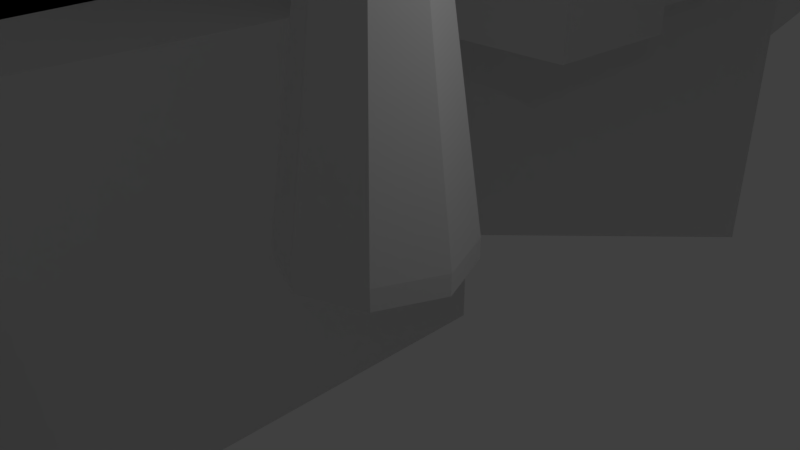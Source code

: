 # Source: TutLevelBasePrimitive.blend  (saved by Blender 2.79.0; exported with 4.5.12 LTS)
import bpy
from mathutils import Matrix  # noqa: F401  (used for matrix-valued properties, if any)

bpy.ops.wm.read_factory_settings(use_empty=True)
scene = bpy.context.scene
scene.name = 'Scene'

# ---- collections
col_collection_1 = bpy.data.collections.new('Collection 1'); scene.collection.children.link(col_collection_1)

# ---- world
world_world = bpy.data.worlds.new('World'); scene.world = world_world
world_world.color = (0.05088, 0.05088, 0.05088)
world_world.use_sun_shadow = False
world_world.sun_shadow_jitter_overblur = 0.0
world_world.cycles.sampling_method = 'MANUAL'

# ---- cameras
cam_camera = bpy.data.cameras.new('Camera')
cam_camera.clip_end = 100.0
cam_camera.lens = 35.0
cam_camera.sensor_width = 32.0
cam_camera.sensor_height = 18.0
cam_camera.ortho_scale = 7.314
cam_camera.dof.focus_distance = 0.0
cam_camera.dof.aperture_fstop = 128.0

# ---- lights
light_lamp = bpy.data.lights.new('Lamp', 'POINT')
light_lamp.transmission_factor = 0.0
light_lamp.cutoff_distance = 30.0
light_lamp.energy = 100.0
light_lamp.shadow_buffer_clip_start = 1.001
light_lamp.shadow_soft_size = 0.1
light_lamp.shadow_maximum_resolution = 0.006
light_lamp.use_absolute_resolution = True

# ---- meshes
me_cube_047 = bpy.data.meshes.new('Cube.047')
me_cube_047.from_pydata([(-1.0, -1.0, -1.0), (-1.0, -1.0, 1.0), (-1.0, 1.0, -1.0), (-1.0, 1.0, 1.0), (1.0, -1.0, -1.0), (1.0, -1.0, 1.0), (1.0, 1.0, -1.0), (1.0, 1.0, 1.0)], [], [(0, 1, 3, 2), (2, 3, 7, 6), (6, 7, 5, 4), (4, 5, 1, 0), (2, 6, 4, 0), (7, 3, 1, 5)])
me_cube_047.use_remesh_preserve_volume = False
me_cube_047.use_remesh_preserve_attributes = False
me_cube_047.use_mirror_vertex_groups = False
me_cube_047.update()
me_cube_046 = bpy.data.meshes.new('Cube.046')
me_cube_046.from_pydata([(-1.0, -1.0, -1.0), (-1.0, -1.0, 1.0), (-1.0, 1.0, -1.0), (-1.0, 1.0, 1.0), (1.0, -1.0, -1.0), (1.0, -1.0, 1.0), (1.0, 1.0, -1.0), (1.0, 1.0, 1.0)], [], [(0, 1, 3, 2), (2, 3, 7, 6), (6, 7, 5, 4), (4, 5, 1, 0), (2, 6, 4, 0), (7, 3, 1, 5)])
me_cube_046.use_remesh_preserve_volume = False
me_cube_046.use_remesh_preserve_attributes = False
me_cube_046.use_mirror_vertex_groups = False
me_cube_046.update()
me_cube_045 = bpy.data.meshes.new('Cube.045')
me_cube_045.from_pydata([(-1.0, -1.0, -1.0), (-1.0, -1.0, 1.0), (-1.0, 1.0, -1.0), (-1.0, 1.0, 1.0), (1.0, -1.0, -1.0), (1.0, -1.0, 1.0), (1.0, 1.0, -1.0), (1.0, 1.0, 1.0)], [], [(0, 1, 3, 2), (2, 3, 7, 6), (6, 7, 5, 4), (4, 5, 1, 0), (2, 6, 4, 0), (7, 3, 1, 5)])
me_cube_045.use_remesh_preserve_volume = False
me_cube_045.use_remesh_preserve_attributes = False
me_cube_045.use_mirror_vertex_groups = False
me_cube_045.update()
me_cube_044 = bpy.data.meshes.new('Cube.044')
me_cube_044.from_pydata([(-1.0, -1.0, -1.0), (-1.0, -1.0, 1.0), (-1.0, 1.0, -1.0), (-1.0, 1.0, 1.0), (1.0, -1.0, -1.0), (1.0, -1.0, 1.0), (1.0, 1.0, -1.0), (1.0, 1.0, 1.0)], [], [(0, 1, 3, 2), (2, 3, 7, 6), (6, 7, 5, 4), (4, 5, 1, 0), (2, 6, 4, 0), (7, 3, 1, 5)])
me_cube_044.use_remesh_preserve_volume = False
me_cube_044.use_remesh_preserve_attributes = False
me_cube_044.use_mirror_vertex_groups = False
me_cube_044.update()
me_cube_043 = bpy.data.meshes.new('Cube.043')
me_cube_043.from_pydata([(-1.0, -1.0, -1.0), (-1.0, -1.0, 1.0), (-1.0, 1.0, -1.0), (-1.0, 1.0, 1.0), (1.0, -1.0, -1.0), (1.0, -1.0, 1.0), (1.0, 1.0, -1.0), (1.0, 1.0, 1.0)], [], [(0, 1, 3, 2), (2, 3, 7, 6), (6, 7, 5, 4), (4, 5, 1, 0), (2, 6, 4, 0), (7, 3, 1, 5)])
me_cube_043.use_remesh_preserve_volume = False
me_cube_043.use_remesh_preserve_attributes = False
me_cube_043.use_mirror_vertex_groups = False
me_cube_043.update()
me_cube_042 = bpy.data.meshes.new('Cube.042')
me_cube_042.from_pydata([(-1.0, -1.0, -1.0), (-1.0, -1.0, 1.0), (-1.0, 1.0, -1.0), (-1.0, 1.0, 1.0), (1.0, -1.0, -1.0), (1.0, -1.0, 1.0), (1.0, 1.0, -1.0), (1.0, 1.0, 1.0)], [], [(0, 1, 3, 2), (2, 3, 7, 6), (6, 7, 5, 4), (4, 5, 1, 0), (2, 6, 4, 0), (7, 3, 1, 5)])
me_cube_042.use_remesh_preserve_volume = False
me_cube_042.use_remesh_preserve_attributes = False
me_cube_042.use_mirror_vertex_groups = False
me_cube_042.update()
me_cube_041 = bpy.data.meshes.new('Cube.041')
me_cube_041.from_pydata([(-1.0, -1.0, -1.0), (-1.0, -1.0, 1.0), (-1.0, 1.0, -1.0), (-1.0, 1.0, 1.0), (1.0, -1.0, -1.0), (1.0, -1.0, 1.0), (1.0, 1.0, -1.0), (1.0, 1.0, 1.0)], [], [(0, 1, 3, 2), (2, 3, 7, 6), (6, 7, 5, 4), (4, 5, 1, 0), (2, 6, 4, 0), (7, 3, 1, 5)])
me_cube_041.use_remesh_preserve_volume = False
me_cube_041.use_remesh_preserve_attributes = False
me_cube_041.use_mirror_vertex_groups = False
me_cube_041.update()
me_cube_040 = bpy.data.meshes.new('Cube.040')
me_cube_040.from_pydata([(-1.0, -1.0, -1.0), (-1.0, -1.0, 1.0), (-1.0, 1.0, -1.0), (-1.0, 1.0, 1.0), (1.0, -1.0, -1.0), (1.0, -1.0, 1.0), (1.0, 1.0, -1.0), (1.0, 1.0, 1.0)], [], [(0, 1, 3, 2), (2, 3, 7, 6), (6, 7, 5, 4), (4, 5, 1, 0), (2, 6, 4, 0), (7, 3, 1, 5)])
me_cube_040.use_remesh_preserve_volume = False
me_cube_040.use_remesh_preserve_attributes = False
me_cube_040.use_mirror_vertex_groups = False
me_cube_040.update()
me_cube_039 = bpy.data.meshes.new('Cube.039')
me_cube_039.from_pydata([(-1.0, -1.0, -1.0), (-1.0, -1.0, 1.0), (-1.0, 1.0, -1.0), (-1.0, 1.0, 1.0), (1.0, -1.0, -1.0), (1.0, -1.0, 1.0), (1.0, 1.0, -1.0), (1.0, 1.0, 1.0)], [], [(0, 1, 3, 2), (2, 3, 7, 6), (6, 7, 5, 4), (4, 5, 1, 0), (2, 6, 4, 0), (7, 3, 1, 5)])
me_cube_039.use_remesh_preserve_volume = False
me_cube_039.use_remesh_preserve_attributes = False
me_cube_039.use_mirror_vertex_groups = False
me_cube_039.update()
me_cube_038 = bpy.data.meshes.new('Cube.038')
me_cube_038.from_pydata([(-1.0, -1.0, -1.0), (-1.0, -1.0, 1.0), (-1.0, 1.0, -1.0), (-1.0, 1.0, 1.0), (1.0, -1.0, -1.0), (1.0, -1.0, 1.0), (1.0, 1.0, -1.0), (1.0, 1.0, 1.0)], [], [(0, 1, 3, 2), (2, 3, 7, 6), (6, 7, 5, 4), (4, 5, 1, 0), (2, 6, 4, 0), (7, 3, 1, 5)])
me_cube_038.use_remesh_preserve_volume = False
me_cube_038.use_remesh_preserve_attributes = False
me_cube_038.use_mirror_vertex_groups = False
me_cube_038.update()
me_cube_037 = bpy.data.meshes.new('Cube.037')
me_cube_037.from_pydata([(-1.0, -1.0, -1.0), (-1.0, -1.0, 1.0), (-1.0, 1.0, -1.0), (-1.0, 1.0, 1.0), (1.0, -1.0, -1.0), (1.0, -1.0, 1.0), (1.0, 1.0, -1.0), (1.0, 1.0, 1.0)], [], [(0, 1, 3, 2), (2, 3, 7, 6), (6, 7, 5, 4), (4, 5, 1, 0), (2, 6, 4, 0), (7, 3, 1, 5)])
me_cube_037.use_remesh_preserve_volume = False
me_cube_037.use_remesh_preserve_attributes = False
me_cube_037.use_mirror_vertex_groups = False
me_cube_037.update()
me_cube_036 = bpy.data.meshes.new('Cube.036')
me_cube_036.from_pydata([(-1.0, -1.0, -1.0), (-1.0, -1.0, 1.0), (-1.0, 1.0, -1.0), (-1.0, 1.0, 1.0), (1.0, -1.0, -1.0), (1.0, -1.0, 1.0), (1.0, 1.0, -1.0), (1.0, 1.0, 1.0)], [], [(0, 1, 3, 2), (2, 3, 7, 6), (6, 7, 5, 4), (4, 5, 1, 0), (2, 6, 4, 0), (7, 3, 1, 5)])
me_cube_036.use_remesh_preserve_volume = False
me_cube_036.use_remesh_preserve_attributes = False
me_cube_036.use_mirror_vertex_groups = False
me_cube_036.update()
me_cube_035 = bpy.data.meshes.new('Cube.035')
me_cube_035.from_pydata([(-1.0, -1.0, -1.0), (-1.0, -1.0, 1.0), (-1.0, 1.0, -1.0), (-1.0, 1.0, 1.0), (1.0, -1.0, -1.0), (1.0, -1.0, 1.0), (1.0, 1.0, -1.0), (1.0, 1.0, 1.0)], [], [(0, 1, 3, 2), (2, 3, 7, 6), (6, 7, 5, 4), (4, 5, 1, 0), (2, 6, 4, 0), (7, 3, 1, 5)])
me_cube_035.use_remesh_preserve_volume = False
me_cube_035.use_remesh_preserve_attributes = False
me_cube_035.use_mirror_vertex_groups = False
me_cube_035.update()
me_cube_034 = bpy.data.meshes.new('Cube.034')
me_cube_034.from_pydata([(-1.0, -1.0, -1.0), (-1.0, -1.0, 1.0), (-1.0, 1.0, -1.0), (-1.0, 1.0, 1.0), (1.0, -1.0, -1.0), (1.0, -1.0, 1.0), (1.0, 1.0, -1.0), (1.0, 1.0, 1.0)], [], [(0, 1, 3, 2), (2, 3, 7, 6), (6, 7, 5, 4), (4, 5, 1, 0), (2, 6, 4, 0), (7, 3, 1, 5)])
me_cube_034.use_remesh_preserve_volume = False
me_cube_034.use_remesh_preserve_attributes = False
me_cube_034.use_mirror_vertex_groups = False
me_cube_034.update()
me_cube_033 = bpy.data.meshes.new('Cube.033')
me_cube_033.from_pydata([(-1.0, -1.0, -1.0), (-1.0, -1.0, 1.0), (-1.0, 1.0, -1.0), (-1.0, 1.0, 1.0), (1.0, -1.0, -1.0), (1.0, -1.0, 1.0), (1.0, 1.0, -1.0), (1.0, 1.0, 1.0)], [], [(0, 1, 3, 2), (2, 3, 7, 6), (6, 7, 5, 4), (4, 5, 1, 0), (2, 6, 4, 0), (7, 3, 1, 5)])
me_cube_033.use_remesh_preserve_volume = False
me_cube_033.use_remesh_preserve_attributes = False
me_cube_033.use_mirror_vertex_groups = False
me_cube_033.update()
me_cube_032 = bpy.data.meshes.new('Cube.032')
me_cube_032.from_pydata([(-1.0, -1.0, -1.0), (-1.0, -1.0, 1.0), (-1.0, 1.0, -1.0), (-1.0, 1.0, 1.0), (1.0, -1.0, -1.0), (1.0, -1.0, 1.0), (1.0, 1.0, -1.0), (1.0, 1.0, 1.0)], [], [(0, 1, 3, 2), (2, 3, 7, 6), (6, 7, 5, 4), (4, 5, 1, 0), (2, 6, 4, 0), (7, 3, 1, 5)])
me_cube_032.use_remesh_preserve_volume = False
me_cube_032.use_remesh_preserve_attributes = False
me_cube_032.use_mirror_vertex_groups = False
me_cube_032.update()
me_cube_031 = bpy.data.meshes.new('Cube.031')
me_cube_031.from_pydata([(-1.0, -1.0, -1.0), (-1.0, -1.0, 1.0), (-1.0, 1.0, -1.0), (-1.0, 1.0, 1.0), (1.0, -1.0, -1.0), (1.0, -1.0, 1.0), (1.0, 1.0, -1.0), (1.0, 1.0, 1.0)], [], [(0, 1, 3, 2), (2, 3, 7, 6), (6, 7, 5, 4), (4, 5, 1, 0), (2, 6, 4, 0), (7, 3, 1, 5)])
me_cube_031.use_remesh_preserve_volume = False
me_cube_031.use_remesh_preserve_attributes = False
me_cube_031.use_mirror_vertex_groups = False
me_cube_031.update()
me_cube_030 = bpy.data.meshes.new('Cube.030')
me_cube_030.from_pydata([(-1.0, -1.0, -1.0), (-1.0, -1.0, 1.0), (-1.0, 1.0, -1.0), (-1.0, 1.0, 1.0), (1.0, -1.0, -1.0), (1.0, -1.0, 1.0), (1.0, 1.0, -1.0), (1.0, 1.0, 1.0)], [], [(0, 1, 3, 2), (2, 3, 7, 6), (6, 7, 5, 4), (4, 5, 1, 0), (2, 6, 4, 0), (7, 3, 1, 5)])
me_cube_030.use_remesh_preserve_volume = False
me_cube_030.use_remesh_preserve_attributes = False
me_cube_030.use_mirror_vertex_groups = False
me_cube_030.update()
me_cube_029 = bpy.data.meshes.new('Cube.029')
me_cube_029.from_pydata([(-1.0, -1.0, -1.0), (-1.0, -1.0, 1.0), (-1.0, 1.0, -1.0), (-1.0, 1.0, 1.0), (1.0, -1.0, -1.0), (1.0, -1.0, 1.0), (1.0, 1.0, -1.0), (1.0, 1.0, 1.0)], [], [(0, 1, 3, 2), (2, 3, 7, 6), (6, 7, 5, 4), (4, 5, 1, 0), (2, 6, 4, 0), (7, 3, 1, 5)])
me_cube_029.use_remesh_preserve_volume = False
me_cube_029.use_remesh_preserve_attributes = False
me_cube_029.use_mirror_vertex_groups = False
me_cube_029.update()
me_cube_028 = bpy.data.meshes.new('Cube.028')
me_cube_028.from_pydata([(-1.0, -1.0, -1.0), (-1.0, -1.0, 1.0), (-1.0, 1.0, -1.0), (-1.0, 1.0, 1.0), (1.0, -1.0, -1.0), (1.0, -1.0, 1.0), (1.0, 1.0, -1.0), (1.0, 1.0, 1.0)], [], [(0, 1, 3, 2), (2, 3, 7, 6), (6, 7, 5, 4), (4, 5, 1, 0), (2, 6, 4, 0), (7, 3, 1, 5)])
me_cube_028.use_remesh_preserve_volume = False
me_cube_028.use_remesh_preserve_attributes = False
me_cube_028.use_mirror_vertex_groups = False
me_cube_028.update()
me_cube_027 = bpy.data.meshes.new('Cube.027')
me_cube_027.from_pydata([(-1.0, -1.0, -1.0), (-1.0, -1.0, 1.0), (-1.0, 1.0, -1.0), (-1.0, 1.0, 1.0), (1.0, -1.0, -1.0), (1.0, -1.0, 1.0), (1.0, 1.0, -1.0), (1.0, 1.0, 1.0)], [], [(0, 1, 3, 2), (2, 3, 7, 6), (6, 7, 5, 4), (4, 5, 1, 0), (2, 6, 4, 0), (7, 3, 1, 5)])
me_cube_027.use_remesh_preserve_volume = False
me_cube_027.use_remesh_preserve_attributes = False
me_cube_027.use_mirror_vertex_groups = False
me_cube_027.update()
me_cube_026 = bpy.data.meshes.new('Cube.026')
me_cube_026.from_pydata([(-1.0, -1.0, -1.0), (-1.0, -1.0, 1.0), (-1.0, 1.0, -1.0), (-1.0, 1.0, 1.0), (1.0, -1.0, -1.0), (1.0, -1.0, 1.0), (1.0, 1.0, -1.0), (1.0, 1.0, 1.0)], [], [(0, 1, 3, 2), (2, 3, 7, 6), (6, 7, 5, 4), (4, 5, 1, 0), (2, 6, 4, 0), (7, 3, 1, 5)])
me_cube_026.use_remesh_preserve_volume = False
me_cube_026.use_remesh_preserve_attributes = False
me_cube_026.use_mirror_vertex_groups = False
me_cube_026.update()
me_cube_025 = bpy.data.meshes.new('Cube.025')
me_cube_025.from_pydata([(-1.0, -1.0, -1.0), (-1.0, -1.0, 1.0), (-1.0, 1.0, -1.0), (-1.0, 1.0, 1.0), (1.0, -1.0, -1.0), (1.0, -1.0, 1.0), (1.0, 1.0, -1.0), (1.0, 1.0, 1.0)], [], [(0, 1, 3, 2), (2, 3, 7, 6), (6, 7, 5, 4), (4, 5, 1, 0), (2, 6, 4, 0), (7, 3, 1, 5)])
me_cube_025.use_remesh_preserve_volume = False
me_cube_025.use_remesh_preserve_attributes = False
me_cube_025.use_mirror_vertex_groups = False
me_cube_025.update()
me_cube_024 = bpy.data.meshes.new('Cube.024')
me_cube_024.from_pydata([(-1.0, -1.0, -1.0), (-1.0, -1.0, 1.0), (-1.0, 1.0, -1.0), (-1.0, 1.0, 1.0), (1.0, -1.0, -1.0), (1.0, -1.0, 1.0), (1.0, 1.0, -1.0), (1.0, 1.0, 1.0)], [], [(0, 1, 3, 2), (2, 3, 7, 6), (6, 7, 5, 4), (4, 5, 1, 0), (2, 6, 4, 0), (7, 3, 1, 5)])
me_cube_024.use_remesh_preserve_volume = False
me_cube_024.use_remesh_preserve_attributes = False
me_cube_024.use_mirror_vertex_groups = False
me_cube_024.update()
me_cube_023 = bpy.data.meshes.new('Cube.023')
me_cube_023.from_pydata([(-1.0, -1.0, -1.0), (-1.0, -1.0, 1.0), (-1.0, 1.0, -1.0), (-1.0, 1.0, 1.0), (1.0, -1.0, -1.0), (1.0, -1.0, 1.0), (1.0, 1.0, -1.0), (1.0, 1.0, 1.0)], [], [(0, 1, 3, 2), (2, 3, 7, 6), (6, 7, 5, 4), (4, 5, 1, 0), (2, 6, 4, 0), (7, 3, 1, 5)])
me_cube_023.use_remesh_preserve_volume = False
me_cube_023.use_remesh_preserve_attributes = False
me_cube_023.use_mirror_vertex_groups = False
me_cube_023.update()
me_cube_022 = bpy.data.meshes.new('Cube.022')
me_cube_022.from_pydata([(-1.0, -1.0, -1.0), (-1.0, -1.0, 1.0), (-1.0, 1.0, -1.0), (-1.0, 1.0, 1.0), (1.0, -1.0, -1.0), (1.0, -1.0, 1.0), (1.0, 1.0, -1.0), (1.0, 1.0, 1.0)], [], [(0, 1, 3, 2), (2, 3, 7, 6), (6, 7, 5, 4), (4, 5, 1, 0), (2, 6, 4, 0), (7, 3, 1, 5)])
me_cube_022.use_remesh_preserve_volume = False
me_cube_022.use_remesh_preserve_attributes = False
me_cube_022.use_mirror_vertex_groups = False
me_cube_022.update()
me_cube_021 = bpy.data.meshes.new('Cube.021')
me_cube_021.from_pydata([(-1.0, -1.0, -1.0), (-1.0, -1.0, 1.0), (-1.0, 1.0, -1.0), (-1.0, 1.0, 1.0), (1.0, -1.0, -1.0), (1.0, -1.0, 1.0), (1.0, 1.0, -1.0), (1.0, 1.0, 1.0)], [], [(0, 1, 3, 2), (2, 3, 7, 6), (6, 7, 5, 4), (4, 5, 1, 0), (2, 6, 4, 0), (7, 3, 1, 5)])
me_cube_021.use_remesh_preserve_volume = False
me_cube_021.use_remesh_preserve_attributes = False
me_cube_021.use_mirror_vertex_groups = False
me_cube_021.update()
me_cube_020 = bpy.data.meshes.new('Cube.020')
me_cube_020.from_pydata([(-1.0, -1.0, -1.0), (-1.0, -1.0, 1.0), (-1.0, 1.0, -1.0), (-1.0, 1.0, 1.0), (1.0, -1.0, -1.0), (1.0, -1.0, 1.0), (1.0, 1.0, -1.0), (1.0, 1.0, 1.0)], [], [(0, 1, 3, 2), (2, 3, 7, 6), (6, 7, 5, 4), (4, 5, 1, 0), (2, 6, 4, 0), (7, 3, 1, 5)])
me_cube_020.use_remesh_preserve_volume = False
me_cube_020.use_remesh_preserve_attributes = False
me_cube_020.use_mirror_vertex_groups = False
me_cube_020.update()
me_cube_019 = bpy.data.meshes.new('Cube.019')
me_cube_019.from_pydata([(-1.0, -1.0, -1.0), (-1.0, -1.0, 1.0), (-1.0, 1.0, -1.0), (-1.0, 1.0, 1.0), (1.0, -1.0, -1.0), (1.0, -1.0, 1.0), (1.0, 1.0, -1.0), (1.0, 1.0, 1.0)], [], [(0, 1, 3, 2), (2, 3, 7, 6), (6, 7, 5, 4), (4, 5, 1, 0), (2, 6, 4, 0), (7, 3, 1, 5)])
me_cube_019.use_remesh_preserve_volume = False
me_cube_019.use_remesh_preserve_attributes = False
me_cube_019.use_mirror_vertex_groups = False
me_cube_019.update()
me_cube_018 = bpy.data.meshes.new('Cube.018')
me_cube_018.from_pydata([(-1.0, -1.0, -1.0), (-1.0, -1.0, 1.0), (-1.0, 1.0, -1.0), (-1.0, 1.0, 1.0), (1.0, -1.0, -1.0), (1.0, -1.0, 1.0), (1.0, 1.0, -1.0), (1.0, 1.0, 1.0)], [], [(0, 1, 3, 2), (2, 3, 7, 6), (6, 7, 5, 4), (4, 5, 1, 0), (2, 6, 4, 0), (7, 3, 1, 5)])
me_cube_018.use_remesh_preserve_volume = False
me_cube_018.use_remesh_preserve_attributes = False
me_cube_018.use_mirror_vertex_groups = False
me_cube_018.update()
me_cube_017 = bpy.data.meshes.new('Cube.017')
me_cube_017.from_pydata([(-1.0, -1.0, -1.0), (-1.0, -1.0, 1.0), (-1.0, 1.0, -1.0), (-1.0, 1.0, 1.0), (1.0, -1.0, -1.0), (1.0, -1.0, 1.0), (1.0, 1.0, -1.0), (1.0, 1.0, 1.0)], [], [(0, 1, 3, 2), (2, 3, 7, 6), (6, 7, 5, 4), (4, 5, 1, 0), (2, 6, 4, 0), (7, 3, 1, 5)])
me_cube_017.use_remesh_preserve_volume = False
me_cube_017.use_remesh_preserve_attributes = False
me_cube_017.use_mirror_vertex_groups = False
me_cube_017.update()
me_cube_016 = bpy.data.meshes.new('Cube.016')
me_cube_016.from_pydata([(-1.0, -1.0, -1.0), (-1.0, -1.0, 1.0), (-1.0, 1.0, -1.0), (-1.0, 1.0, 1.0), (1.0, -1.0, -1.0), (1.0, -1.0, 1.0), (1.0, 1.0, -1.0), (1.0, 1.0, 1.0)], [], [(0, 1, 3, 2), (2, 3, 7, 6), (6, 7, 5, 4), (4, 5, 1, 0), (2, 6, 4, 0), (7, 3, 1, 5)])
me_cube_016.use_remesh_preserve_volume = False
me_cube_016.use_remesh_preserve_attributes = False
me_cube_016.use_mirror_vertex_groups = False
me_cube_016.update()
me_cube_015 = bpy.data.meshes.new('Cube.015')
me_cube_015.from_pydata([(-1.0, -1.0, -1.0), (-1.0, -1.0, 1.0), (-1.0, 1.0, -1.0), (-1.0, 1.0, 1.0), (1.0, -1.0, -1.0), (1.0, -1.0, 1.0), (1.0, 1.0, -1.0), (1.0, 1.0, 1.0)], [], [(0, 1, 3, 2), (2, 3, 7, 6), (6, 7, 5, 4), (4, 5, 1, 0), (2, 6, 4, 0), (7, 3, 1, 5)])
me_cube_015.use_remesh_preserve_volume = False
me_cube_015.use_remesh_preserve_attributes = False
me_cube_015.use_mirror_vertex_groups = False
me_cube_015.update()
me_cube_014 = bpy.data.meshes.new('Cube.014')
me_cube_014.from_pydata([(-1.0, -1.0, -1.0), (-1.0, -1.0, 1.0), (-1.0, 1.0, -1.0), (-1.0, 1.0, 1.0), (1.0, -1.0, -1.0), (1.0, -1.0, 1.0), (1.0, 1.0, -1.0), (1.0, 1.0, 1.0)], [], [(0, 1, 3, 2), (2, 3, 7, 6), (6, 7, 5, 4), (4, 5, 1, 0), (2, 6, 4, 0), (7, 3, 1, 5)])
me_cube_014.use_remesh_preserve_volume = False
me_cube_014.use_remesh_preserve_attributes = False
me_cube_014.use_mirror_vertex_groups = False
me_cube_014.update()
me_cube_013 = bpy.data.meshes.new('Cube.013')
me_cube_013.from_pydata([(-1.0, -1.0, -1.0), (-1.0, -1.0, 1.0), (-1.0, 1.0, -1.0), (-1.0, 1.0, 1.0), (1.0, -1.0, -1.0), (1.0, -1.0, 1.0), (1.0, 1.0, -1.0), (1.0, 1.0, 1.0)], [], [(0, 1, 3, 2), (2, 3, 7, 6), (6, 7, 5, 4), (4, 5, 1, 0), (2, 6, 4, 0), (7, 3, 1, 5)])
me_cube_013.use_remesh_preserve_volume = False
me_cube_013.use_remesh_preserve_attributes = False
me_cube_013.use_mirror_vertex_groups = False
me_cube_013.update()
me_cube_012 = bpy.data.meshes.new('Cube.012')
me_cube_012.from_pydata([(-1.0, -1.0, -1.0), (-1.0, -1.0, 1.0), (-1.0, 1.0, -1.0), (-1.0, 1.0, 1.0), (1.0, -1.0, -1.0), (1.0, -1.0, 1.0), (1.0, 1.0, -1.0), (1.0, 1.0, 1.0)], [], [(0, 1, 3, 2), (2, 3, 7, 6), (6, 7, 5, 4), (4, 5, 1, 0), (2, 6, 4, 0), (7, 3, 1, 5)])
me_cube_012.use_remesh_preserve_volume = False
me_cube_012.use_remesh_preserve_attributes = False
me_cube_012.use_mirror_vertex_groups = False
me_cube_012.update()
me_cube_011 = bpy.data.meshes.new('Cube.011')
me_cube_011.from_pydata([(-1.0, -1.0, -1.0), (-1.0, -1.0, 1.0), (-1.0, 1.0, -1.0), (-1.0, 1.0, 1.0), (1.0, -1.0, -1.0), (1.0, -1.0, 1.0), (1.0, 1.0, -1.0), (1.0, 1.0, 1.0)], [], [(0, 1, 3, 2), (2, 3, 7, 6), (6, 7, 5, 4), (4, 5, 1, 0), (2, 6, 4, 0), (7, 3, 1, 5)])
me_cube_011.use_remesh_preserve_volume = False
me_cube_011.use_remesh_preserve_attributes = False
me_cube_011.use_mirror_vertex_groups = False
me_cube_011.update()
me_cube_010 = bpy.data.meshes.new('Cube.010')
me_cube_010.from_pydata([(-1.0, -1.0, -1.0), (-1.0, -1.0, 1.0), (-1.0, 1.0, -1.0), (-1.0, 1.0, 1.0), (1.0, -1.0, -1.0), (1.0, -1.0, 1.0), (1.0, 1.0, -1.0), (1.0, 1.0, 1.0)], [], [(0, 1, 3, 2), (2, 3, 7, 6), (6, 7, 5, 4), (4, 5, 1, 0), (2, 6, 4, 0), (7, 3, 1, 5)])
me_cube_010.use_remesh_preserve_volume = False
me_cube_010.use_remesh_preserve_attributes = False
me_cube_010.use_mirror_vertex_groups = False
me_cube_010.update()
me_cube_009 = bpy.data.meshes.new('Cube.009')
me_cube_009.from_pydata([(-1.0, -1.0, -1.0), (-1.0, -1.0, 1.0), (-1.0, 1.0, -1.0), (-1.0, 1.0, 1.0), (1.0, -1.0, -1.0), (1.0, -1.0, 1.0), (1.0, 1.0, -1.0), (1.0, 1.0, 1.0)], [], [(0, 1, 3, 2), (2, 3, 7, 6), (6, 7, 5, 4), (4, 5, 1, 0), (2, 6, 4, 0), (7, 3, 1, 5)])
me_cube_009.use_remesh_preserve_volume = False
me_cube_009.use_remesh_preserve_attributes = False
me_cube_009.use_mirror_vertex_groups = False
me_cube_009.update()
me_cube_008 = bpy.data.meshes.new('Cube.008')
me_cube_008.from_pydata([(-1.0, -1.0, -1.0), (-1.0, -1.0, 1.0), (-1.0, 1.0, -1.0), (-1.0, 1.0, 1.0), (1.0, -1.0, -1.0), (1.0, -1.0, 1.0), (1.0, 1.0, -1.0), (1.0, 1.0, 1.0)], [], [(0, 1, 3, 2), (2, 3, 7, 6), (6, 7, 5, 4), (4, 5, 1, 0), (2, 6, 4, 0), (7, 3, 1, 5)])
me_cube_008.use_remesh_preserve_volume = False
me_cube_008.use_remesh_preserve_attributes = False
me_cube_008.use_mirror_vertex_groups = False
me_cube_008.update()
me_cube_007 = bpy.data.meshes.new('Cube.007')
me_cube_007.from_pydata([(-1.0, -1.0, -1.0), (-1.0, -1.0, 1.0), (-1.0, 1.0, -1.0), (-1.0, 1.0, 1.0), (1.0, -1.0, -1.0), (1.0, -1.0, 1.0), (1.0, 1.0, -1.0), (1.0, 1.0, 1.0)], [], [(0, 1, 3, 2), (2, 3, 7, 6), (6, 7, 5, 4), (4, 5, 1, 0), (2, 6, 4, 0), (7, 3, 1, 5)])
me_cube_007.use_remesh_preserve_volume = False
me_cube_007.use_remesh_preserve_attributes = False
me_cube_007.use_mirror_vertex_groups = False
me_cube_007.update()
me_cube_006 = bpy.data.meshes.new('Cube.006')
me_cube_006.from_pydata([(-1.0, -1.0, -1.0), (-1.0, -1.0, 1.0), (-1.0, 1.0, -1.0), (-1.0, 1.0, 1.0), (1.0, -1.0, -1.0), (1.0, -1.0, 1.0), (1.0, 1.0, -1.0), (1.0, 1.0, 1.0)], [], [(0, 1, 3, 2), (2, 3, 7, 6), (6, 7, 5, 4), (4, 5, 1, 0), (2, 6, 4, 0), (7, 3, 1, 5)])
me_cube_006.use_remesh_preserve_volume = False
me_cube_006.use_remesh_preserve_attributes = False
me_cube_006.use_mirror_vertex_groups = False
me_cube_006.update()
me_cube_005 = bpy.data.meshes.new('Cube.005')
me_cube_005.from_pydata([(-1.0, -1.0, -1.0), (-1.0, -1.0, 1.0), (-1.0, 1.0, -1.0), (-1.0, 1.0, 1.0), (1.0, -1.0, -1.0), (1.0, -1.0, 1.0), (1.0, 1.0, -1.0), (1.0, 1.0, 1.0)], [], [(0, 1, 3, 2), (2, 3, 7, 6), (6, 7, 5, 4), (4, 5, 1, 0), (2, 6, 4, 0), (7, 3, 1, 5)])
me_cube_005.use_remesh_preserve_volume = False
me_cube_005.use_remesh_preserve_attributes = False
me_cube_005.use_mirror_vertex_groups = False
me_cube_005.update()
me_cube_004 = bpy.data.meshes.new('Cube.004')
me_cube_004.from_pydata([(-1.0, -1.0, -1.0), (-1.0, -1.0, 1.0), (-1.0, 1.0, -1.0), (-1.0, 1.0, 1.0), (1.0, -1.0, -1.0), (1.0, -1.0, 1.0), (1.0, 1.0, -1.0), (1.0, 1.0, 1.0)], [], [(0, 1, 3, 2), (2, 3, 7, 6), (6, 7, 5, 4), (4, 5, 1, 0), (2, 6, 4, 0), (7, 3, 1, 5)])
me_cube_004.use_remesh_preserve_volume = False
me_cube_004.use_remesh_preserve_attributes = False
me_cube_004.use_mirror_vertex_groups = False
me_cube_004.update()
me_cube_003 = bpy.data.meshes.new('Cube.003')
me_cube_003.from_pydata([(-1.0, -1.0, -1.0), (-1.0, -1.0, 1.0), (-1.0, 1.0, -1.0), (-1.0, 1.0, 1.0), (1.0, -1.0, -1.0), (1.0, -1.0, 1.0), (1.0, 1.0, -1.0), (1.0, 1.0, 1.0)], [], [(0, 1, 3, 2), (2, 3, 7, 6), (6, 7, 5, 4), (4, 5, 1, 0), (2, 6, 4, 0), (7, 3, 1, 5)])
me_cube_003.use_remesh_preserve_volume = False
me_cube_003.use_remesh_preserve_attributes = False
me_cube_003.use_mirror_vertex_groups = False
me_cube_003.update()
me_cube_002 = bpy.data.meshes.new('Cube.002')
me_cube_002.from_pydata([(-1.0, -1.0, -1.0), (-1.0, -1.0, 1.0), (-1.0, 1.0, -1.0), (-1.0, 1.0, 1.0), (1.0, -1.0, -1.0), (1.0, -1.0, 1.0), (1.0, 1.0, -1.0), (1.0, 1.0, 1.0)], [], [(0, 1, 3, 2), (2, 3, 7, 6), (6, 7, 5, 4), (4, 5, 1, 0), (2, 6, 4, 0), (7, 3, 1, 5)])
me_cube_002.use_remesh_preserve_volume = False
me_cube_002.use_remesh_preserve_attributes = False
me_cube_002.use_mirror_vertex_groups = False
me_cube_002.update()
me_cylinder_012 = bpy.data.meshes.new('Cylinder.012')
me_cylinder_012.from_pydata([(0.3372, 0.3324, -0.4736), (4.776e-09, 1.2, 1.0), (0.8521, -0.0417, -0.4736), (1.142, 0.3709, 1.0), (0.6554, -0.647, -0.4736), (0.7055, -0.9711, 1.0), (0.01898, -0.647, -0.4736), (-0.7055, -0.9711, 1.0), (-0.1777, -0.0417, -0.4736), (-1.142, 0.3709, 1.0), (0.1366, 0.1154, -1.726), (0.2939, 0.001075, -1.726), (0.2338, -0.1839, -1.726), (0.03931, -0.1839, -1.726), (-0.02079, 0.001075, -1.726), (0.2846, 0.4521, -3.341), (0.9101, -0.002344, -3.341), (0.6712, -0.7377, -3.341), (-0.102, -0.7377, -3.341), (-0.3409, -0.002344, -3.341), (0.2846, 1.117, -5.143), (1.542, 0.2031, -5.143), (1.062, -1.276, -5.143), (-0.4928, -1.276, -5.143), (-0.9732, 0.2031, -5.143), (0.4854, -0.3109, -6.87), (0.6013, -0.3952, -6.87), (0.557, -0.5315, -6.87), (0.4137, -0.5315, -6.87), (0.3694, -0.3952, -6.87), (0.5946, 0.1453, -0.4736), (0.7537, -0.3443, -0.4736), (0.3372, -0.647, -0.4736), (-0.07936, -0.3443, -0.4736), (0.07975, 0.1453, -0.4736), (0.2152, 0.05823, -1.726), (0.2638, -0.09141, -1.726), (0.1366, -0.1839, -1.726), (0.009257, -0.09141, -1.726), (0.05788, 0.05823, -1.726), (0.07395, -0.2281, -1.462), (0.2839, -0.2281, -1.462), (0.009066, -0.02843, -1.462), (0.3488, -0.02843, -1.462), (0.1789, 0.09498, -1.462), (0.2639, 0.03328, -1.462), (0.094, 0.03328, -1.462), (0.3163, -0.1283, -1.462), (0.04151, -0.1283, -1.462), (0.1789, -0.2281, -1.462), (0.4854, -0.3109, -8.407), (0.6013, -0.3952, -8.407), (0.557, -0.5315, -8.407), (0.4137, -0.5315, -8.407), (0.3694, -0.3952, -8.407)], [], [(0, 1, 3, 2, 30), (2, 3, 5, 4, 31), (4, 5, 7, 6, 32), (3, 1, 9, 7, 5), (6, 7, 9, 8, 33), (8, 9, 1, 0, 34), (49, 40, 13, 37), (13, 38, 14, 19, 18), (48, 42, 14, 38), (47, 41, 12, 36), (46, 44, 10, 39), (45, 43, 11, 35), (19, 15, 20, 24), (11, 36, 12, 17, 16), (14, 39, 10, 15, 19), (12, 37, 13, 18, 17), (10, 35, 11, 16, 15), (23, 24, 29, 28), (17, 18, 23, 22), (15, 16, 21, 20), (18, 19, 24, 23), (16, 17, 22, 21), (29, 25, 50, 54), (21, 22, 27, 26), (24, 20, 25, 29), (22, 23, 28, 27), (20, 21, 26, 25), (44, 45, 35, 10), (0, 30, 45, 44), (30, 2, 43, 45), (42, 46, 39, 14), (8, 34, 46, 42), (34, 0, 44, 46), (43, 47, 36, 11), (2, 31, 47, 43), (31, 4, 41, 47), (40, 48, 38, 13), (6, 33, 48, 40), (33, 8, 42, 48), (41, 49, 37, 12), (4, 32, 49, 41), (32, 6, 40, 49), (50, 51, 52, 53, 54), (27, 28, 53, 52), (25, 26, 51, 50), (28, 29, 54, 53), (26, 27, 52, 51)])
me_cylinder_012.use_remesh_preserve_volume = False
me_cylinder_012.use_remesh_preserve_attributes = False
me_cylinder_012.use_mirror_vertex_groups = False
me_cylinder_012.update()
me_cylinder_011 = bpy.data.meshes.new('Cylinder.011')
me_cylinder_011.from_pydata([(0.02426, 0.8331, -0.6465), (4.776e-09, 1.2, 1.0), (0.4011, 0.5593, -0.6465), (1.142, 0.3709, 1.0), (0.2572, 0.1163, -0.6465), (0.7055, -0.9711, 1.0), (-0.2087, 0.1163, -0.6465), (-0.7055, -0.9711, 1.0), (-0.3526, 0.5593, -0.6465), (-1.142, 0.3709, 1.0), (0.413, 0.7129, -0.9746), (0.8572, 0.3902, -0.9746), (0.6876, -0.132, -0.9746), (0.1385, -0.132, -0.9746), (-0.03117, 0.3902, -0.9746), (0.07476, -0.267, -3.067), (0.2957, -0.4275, -3.067), (0.2113, -0.6872, -3.067), (-0.06176, -0.6872, -3.067), (-0.1461, -0.4275, -3.067), (0.07476, -0.03224, -3.704), (0.519, -0.355, -3.704), (0.3493, -0.8772, -3.704), (-0.1998, -0.8772, -3.704), (-0.3694, -0.355, -3.704), (0.7071, -0.2398, -9.445), (0.8231, -0.3241, -9.445), (0.7788, -0.4604, -9.445), (0.6354, -0.4604, -9.445), (0.5911, -0.3241, -9.445)], [], [(0, 1, 3, 2), (2, 3, 5, 4), (4, 5, 7, 6), (3, 1, 9, 7, 5), (6, 7, 9, 8), (8, 9, 1, 0), (4, 6, 13, 12), (13, 14, 19, 18), (6, 8, 14, 13), (2, 4, 12, 11), (8, 0, 10, 14), (0, 2, 11, 10), (19, 15, 20, 24), (11, 12, 17, 16), (14, 10, 15, 19), (12, 13, 18, 17), (10, 11, 16, 15), (23, 24, 29, 28), (17, 18, 23, 22), (15, 16, 21, 20), (18, 19, 24, 23), (16, 17, 22, 21), (25, 26, 27, 28, 29), (21, 22, 27, 26), (24, 20, 25, 29), (22, 23, 28, 27), (20, 21, 26, 25)])
me_cylinder_011.use_remesh_preserve_volume = False
me_cylinder_011.use_remesh_preserve_attributes = False
me_cylinder_011.use_mirror_vertex_groups = False
me_cylinder_011.update()
me_cylinder_010 = bpy.data.meshes.new('Cylinder.010')
me_cylinder_010.from_pydata([(0.3372, 0.3324, -0.4736), (4.776e-09, 1.2, 1.0), (0.8521, -0.0417, -0.4736), (1.142, 0.3709, 1.0), (0.6554, -0.647, -0.4736), (0.7055, -0.9711, 1.0), (0.01898, -0.647, -0.4736), (-0.7055, -0.9711, 1.0), (-0.1777, -0.0417, -0.4736), (-1.142, 0.3709, 1.0), (0.09792, 0.4476, -1.967), (0.5421, 0.1249, -1.967), (0.3725, -0.3973, -1.967), (-0.1766, -0.3973, -1.967), (-0.3463, 0.1249, -1.967), (0.09792, 0.2128, -2.549), (0.3188, 0.05233, -2.549), (0.2344, -0.2073, -2.549), (-0.0386, -0.2073, -2.549), (-0.123, 0.05233, -2.549), (0.09792, 0.4476, -3.186), (0.5421, 0.1249, -3.186), (0.3725, -0.3973, -3.186), (-0.1766, -0.3973, -3.186), (-0.3463, 0.1249, -3.186), (0.4854, -0.3109, -6.87), (0.6013, -0.3952, -6.87), (0.557, -0.5315, -6.87), (0.4137, -0.5315, -6.87), (0.3694, -0.3952, -6.87)], [], [(0, 1, 3, 2), (2, 3, 5, 4), (4, 5, 7, 6), (3, 1, 9, 7, 5), (6, 7, 9, 8), (8, 9, 1, 0), (4, 6, 13, 12), (13, 14, 19, 18), (6, 8, 14, 13), (2, 4, 12, 11), (8, 0, 10, 14), (0, 2, 11, 10), (19, 15, 20, 24), (11, 12, 17, 16), (14, 10, 15, 19), (12, 13, 18, 17), (10, 11, 16, 15), (23, 24, 29, 28), (17, 18, 23, 22), (15, 16, 21, 20), (18, 19, 24, 23), (16, 17, 22, 21), (25, 26, 27, 28, 29), (21, 22, 27, 26), (24, 20, 25, 29), (22, 23, 28, 27), (20, 21, 26, 25)])
me_cylinder_010.use_remesh_preserve_volume = False
me_cylinder_010.use_remesh_preserve_attributes = False
me_cylinder_010.use_mirror_vertex_groups = False
me_cylinder_010.update()
me_cube_001 = bpy.data.meshes.new('Cube.001')
me_cube_001.from_pydata([(-3.408, -0.5112, -1.0), (-5.788, -2.892, 1.0), (-3.408, 0.5112, -1.0), (-5.788, 2.892, 1.0), (0.5112, -0.5112, -1.0), (2.892, -2.892, 1.0), (0.5112, 0.5112, -1.0), (2.892, 2.892, 1.0), (-2.377, 0.2424, -4.038), (-2.377, -0.2424, -4.038), (-0.5191, 0.2424, -4.038), (-0.5191, -0.2424, -4.038), (-1.763, 0.2424, -7.375), (-1.763, -0.2424, -7.375), (-1.134, 0.2424, -7.375), (-1.134, -0.2424, -7.375), (-5.328, -2.585, 1.354), (-5.328, 2.585, 1.354), (2.431, 2.585, 1.354), (2.431, -2.585, 1.354), (-4.882, -2.237, 1.44), (-4.882, 2.237, 1.44), (1.834, 2.237, 1.44), (1.834, -2.237, 1.44)], [], [(0, 1, 3, 2), (2, 3, 7, 6), (6, 7, 5, 4), (4, 5, 1, 0), (6, 4, 11, 10), (7, 3, 17, 18), (10, 11, 15, 14), (4, 0, 9, 11), (2, 6, 10, 8), (0, 2, 8, 9), (12, 14, 15, 13), (9, 8, 12, 13), (11, 9, 13, 15), (8, 10, 14, 12), (18, 17, 21, 22), (5, 7, 18, 19), (3, 1, 16, 17), (1, 5, 19, 16), (22, 21, 20, 23), (19, 18, 22, 23), (17, 16, 20, 21), (16, 19, 23, 20)])
me_cube_001.use_remesh_preserve_volume = False
me_cube_001.use_remesh_preserve_attributes = False
me_cube_001.use_mirror_vertex_groups = False
me_cube_001.update()
me_cylinder_004 = bpy.data.meshes.new('Cylinder.004')
me_cylinder_004.from_pydata([(0.0, 1.0, -1.0), (0.0, 1.0, 1.0), (0.7071, 0.7071, -1.0), (0.7071, 0.7071, 1.0), (1.0, -4.371e-08, -1.0), (1.0, -4.371e-08, 1.0), (0.7071, -0.7071, -1.0), (0.7071, -0.7071, 1.0), (-8.742e-08, -1.0, -1.0), (-8.742e-08, -1.0, 1.0), (-0.7071, -0.7071, -1.0), (-0.7071, -0.7071, 1.0), (-1.0, 1.192e-08, -1.0), (-1.0, 1.192e-08, 1.0), (-0.7071, 0.7071, -1.0), (-0.7071, 0.7071, 1.0)], [], [(0, 1, 3, 2), (2, 3, 5, 4), (4, 5, 7, 6), (6, 7, 9, 8), (8, 9, 11, 10), (10, 11, 13, 12), (3, 1, 15, 13, 11, 9, 7, 5), (12, 13, 15, 14), (14, 15, 1, 0), (0, 2, 4, 6, 8, 10, 12, 14)])
me_cylinder_004.use_remesh_preserve_volume = False
me_cylinder_004.use_remesh_preserve_attributes = False
me_cylinder_004.use_mirror_vertex_groups = False
me_cylinder_004.update()
me_cylinder_003 = bpy.data.meshes.new('Cylinder.003')
me_cylinder_003.from_pydata([(0.0, 1.0, -1.0), (0.0, 1.0, 1.0), (0.7071, 0.7071, -1.0), (0.7071, 0.7071, 1.0), (1.0, -4.371e-08, -1.0), (1.0, -4.371e-08, 1.0), (0.7071, -0.7071, -1.0), (0.7071, -0.7071, 1.0), (-8.742e-08, -1.0, -1.0), (-8.742e-08, -1.0, 1.0), (-0.7071, -0.7071, -1.0), (-0.7071, -0.7071, 1.0), (-1.0, 1.192e-08, -1.0), (-1.0, 1.192e-08, 1.0), (-0.7071, 0.7071, -1.0), (-0.7071, 0.7071, 1.0)], [], [(0, 1, 3, 2), (2, 3, 5, 4), (4, 5, 7, 6), (6, 7, 9, 8), (8, 9, 11, 10), (10, 11, 13, 12), (3, 1, 15, 13, 11, 9, 7, 5), (12, 13, 15, 14), (14, 15, 1, 0), (0, 2, 4, 6, 8, 10, 12, 14)])
me_cylinder_003.use_remesh_preserve_volume = False
me_cylinder_003.use_remesh_preserve_attributes = False
me_cylinder_003.use_mirror_vertex_groups = False
me_cylinder_003.update()
me_cylinder_001 = bpy.data.meshes.new('Cylinder.001')
me_cylinder_001.from_pydata([(-0.05779, 1.72, 12.6), (-0.05779, 1.581, 13.34), (0.7476, 1.386, 12.6), (0.6493, 1.288, 13.34), (1.081, 0.581, 12.6), (0.9422, 0.581, 13.34), (0.7476, -0.2244, 12.6), (0.6493, -0.1261, 13.34), (-0.05779, -0.558, 12.6), (-0.05779, -0.419, 13.34), (-0.8632, -0.2244, 12.6), (-0.7649, -0.1261, 13.34), (-1.197, 0.581, 12.6), (-1.058, 0.581, 13.34), (-0.8632, 1.386, 12.6), (-0.7649, 1.288, 13.34), (0.9219, 1.173, 14.33), (-0.04659, 1.574, 14.33), (1.323, 0.2046, 14.33), (0.9219, -0.7639, 14.33), (-0.04659, -1.165, 14.33), (-1.015, -0.7639, 14.33), (-1.416, 0.2046, 14.33), (-1.015, 1.173, 14.33), (1.725, 3.642, 16.45), (-1.261, 4.879, 16.45), (2.961, 0.6565, 16.45), (1.725, -2.329, 16.45), (-1.261, -3.566, 16.45), (-4.246, -2.329, 16.45), (-5.483, 0.6565, 16.45), (-4.246, 3.642, 16.45), (0.1353, 0.9188, 11.66), (0.7836, 0.6502, 11.66), (1.052, 0.001931, 11.66), (0.7836, -0.6464, 11.66), (0.1353, -0.9149, 11.66), (-0.513, -0.6464, 11.66), (-0.7815, 0.001931, 11.66), (-0.513, 0.6502, 11.66), (0.1353, 0.2304, 8.51), (0.2969, 0.1635, 8.51), (0.3638, 0.001931, 8.51), (0.2969, -0.1596, 8.51), (0.1353, -0.2266, 8.51), (-0.02626, -0.1596, 8.51), (-0.09319, 0.001931, 8.51), (-0.02626, 0.1635, 8.51), (0.1353, 0.2304, 8.193), (0.2969, 0.1635, 8.193), (0.3638, 0.001931, 8.193), (0.2969, -0.1596, 8.193), (0.1353, -0.2266, 8.193), (-0.02626, -0.1596, 8.193), (-0.09319, 0.001931, 8.193), (-0.02626, 0.1635, 8.193), (0.1353, 1.321, 0.3087), (1.068, 0.9348, 0.3087), (1.455, 0.001931, 0.3087), (1.068, -0.9309, 0.3087), (0.1353, -1.317, 0.3087), (-0.7975, -0.9309, 0.3087), (-1.184, 0.001931, 0.3087), (-0.7975, 0.9348, 0.3087), (1.609, 3.517, 16.65), (-1.218, 4.688, 16.65), (2.78, 0.6902, 16.65), (1.609, -2.137, 16.65), (-1.218, -3.308, 16.65), (-4.045, -2.137, 16.65), (-5.216, 0.6902, 16.65), (-4.045, 3.517, 16.65), (1.275, 3.465, 16.76), (-1.35, 4.553, 16.76), (2.363, 0.8389, 16.76), (1.275, -1.787, 16.76), (-1.35, -2.875, 16.76), (-3.976, -1.787, 16.76), (-5.064, 0.8389, 16.76), (-3.976, 3.465, 16.76), (0.1353, 1.321, 0.0004015), (1.068, 0.9348, 0.0004015), (1.455, 0.001931, 0.0004015), (1.068, -0.9309, 0.0004015), (0.1353, -1.317, 0.0004015), (-0.7975, -0.9309, 0.0004015), (-1.184, 0.001931, 0.0004015), (-0.7975, 0.9348, 0.0004015)], [], [(0, 1, 3, 2), (2, 3, 5, 4), (4, 5, 7, 6), (6, 7, 9, 8), (8, 9, 11, 10), (10, 11, 13, 12), (13, 11, 21, 22), (12, 13, 15, 14), (14, 15, 1, 0), (2, 4, 34, 33), (21, 20, 28, 29), (9, 7, 19, 20), (15, 13, 22, 23), (5, 3, 16, 18), (11, 9, 20, 21), (1, 15, 23, 17), (3, 1, 17, 16), (7, 5, 18, 19), (31, 30, 70, 71), (19, 18, 26, 27), (16, 17, 25, 24), (17, 23, 31, 25), (22, 21, 29, 30), (20, 19, 27, 28), (18, 16, 24, 26), (23, 22, 30, 31), (37, 38, 46, 45), (8, 10, 37, 36), (14, 0, 32, 39), (0, 2, 33, 32), (4, 6, 35, 34), (10, 12, 38, 37), (6, 8, 36, 35), (12, 14, 39, 38), (40, 41, 49, 48), (35, 36, 44, 43), (33, 34, 42, 41), (38, 39, 47, 46), (36, 37, 45, 44), (34, 35, 43, 42), (32, 33, 41, 40), (39, 32, 40, 47), (54, 55, 63, 62), (47, 40, 48, 55), (45, 46, 54, 53), (43, 44, 52, 51), (41, 42, 50, 49), (46, 47, 55, 54), (44, 45, 53, 52), (42, 43, 51, 50), (57, 58, 82, 81), (52, 53, 61, 60), (50, 51, 59, 58), (48, 49, 57, 56), (55, 48, 56, 63), (53, 54, 62, 61), (51, 52, 60, 59), (49, 50, 58, 57), (65, 71, 79, 73), (29, 28, 68, 69), (27, 26, 66, 67), (24, 25, 65, 64), (25, 31, 71, 65), (30, 29, 69, 70), (28, 27, 67, 68), (26, 24, 64, 66), (72, 73, 79, 78, 77, 76, 75, 74), (70, 69, 77, 78), (68, 67, 75, 76), (66, 64, 72, 74), (71, 70, 78, 79), (69, 68, 76, 77), (67, 66, 74, 75), (64, 65, 73, 72), (80, 81, 82, 83, 84, 85, 86, 87), (62, 63, 87, 86), (60, 61, 85, 84), (58, 59, 83, 82), (56, 57, 81, 80), (63, 56, 80, 87), (61, 62, 86, 85), (59, 60, 84, 83)])
me_cylinder_001.use_remesh_preserve_volume = False
me_cylinder_001.use_remesh_preserve_attributes = False
me_cylinder_001.use_mirror_vertex_groups = False
me_cylinder_001.update()

# ---- objects
ob_cube_046 = bpy.data.objects.new('Cube.046', me_cube_047)
ob_cube_045 = bpy.data.objects.new('Cube.045', me_cube_046)
ob_cube_044 = bpy.data.objects.new('Cube.044', me_cube_045)
ob_cube_043 = bpy.data.objects.new('Cube.043', me_cube_044)
ob_cube_042 = bpy.data.objects.new('Cube.042', me_cube_043)
ob_cube_041 = bpy.data.objects.new('Cube.041', me_cube_042)
ob_cube_040 = bpy.data.objects.new('Cube.040', me_cube_041)
ob_cube_039 = bpy.data.objects.new('Cube.039', me_cube_040)
ob_cube_038 = bpy.data.objects.new('Cube.038', me_cube_039)
ob_cube_037 = bpy.data.objects.new('Cube.037', me_cube_038)
ob_cube_036 = bpy.data.objects.new('Cube.036', me_cube_037)
ob_cube_035 = bpy.data.objects.new('Cube.035', me_cube_036)
ob_cube_034 = bpy.data.objects.new('Cube.034', me_cube_035)
ob_cube_033 = bpy.data.objects.new('Cube.033', me_cube_034)
ob_cube_032 = bpy.data.objects.new('Cube.032', me_cube_033)
ob_cube_031 = bpy.data.objects.new('Cube.031', me_cube_032)
ob_cube_030 = bpy.data.objects.new('Cube.030', me_cube_031)
ob_cube_029 = bpy.data.objects.new('Cube.029', me_cube_030)
ob_cube_028 = bpy.data.objects.new('Cube.028', me_cube_029)
ob_cube_027 = bpy.data.objects.new('Cube.027', me_cube_028)
ob_cube_026 = bpy.data.objects.new('Cube.026', me_cube_027)
ob_cube_025 = bpy.data.objects.new('Cube.025', me_cube_026)
ob_cube_024 = bpy.data.objects.new('Cube.024', me_cube_025)
ob_cube_023 = bpy.data.objects.new('Cube.023', me_cube_024)
ob_cube_022 = bpy.data.objects.new('Cube.022', me_cube_023)
ob_cube_021 = bpy.data.objects.new('Cube.021', me_cube_022)
ob_cube_020 = bpy.data.objects.new('Cube.020', me_cube_021)
ob_cube_019 = bpy.data.objects.new('Cube.019', me_cube_020)
ob_cube_018 = bpy.data.objects.new('Cube.018', me_cube_019)
ob_cube_017 = bpy.data.objects.new('Cube.017', me_cube_018)
ob_cube_016 = bpy.data.objects.new('Cube.016', me_cube_017)
ob_cube_015 = bpy.data.objects.new('Cube.015', me_cube_016)
ob_cube_014 = bpy.data.objects.new('Cube.014', me_cube_015)
ob_cube_013 = bpy.data.objects.new('Cube.013', me_cube_014)
ob_cube_012 = bpy.data.objects.new('Cube.012', me_cube_013)
ob_cube_011 = bpy.data.objects.new('Cube.011', me_cube_012)
ob_cube_010 = bpy.data.objects.new('Cube.010', me_cube_011)
ob_cube_009 = bpy.data.objects.new('Cube.009', me_cube_010)
ob_cube_008 = bpy.data.objects.new('Cube.008', me_cube_009)
ob_cube_007 = bpy.data.objects.new('Cube.007', me_cube_008)
ob_cube_006 = bpy.data.objects.new('Cube.006', me_cube_007)
ob_cube_005 = bpy.data.objects.new('Cube.005', me_cube_006)
ob_cube_004 = bpy.data.objects.new('Cube.004', me_cube_005)
ob_cube_003 = bpy.data.objects.new('Cube.003', me_cube_004)
ob_cube_002 = bpy.data.objects.new('Cube.002', me_cube_003)
ob_cube_001 = bpy.data.objects.new('Cube.001', me_cube_002)
ob_cylinder_004 = bpy.data.objects.new('Cylinder.004', me_cylinder_012)
ob_cylinder_006 = bpy.data.objects.new('Cylinder.006', me_cylinder_011)
ob_cylinder_001 = bpy.data.objects.new('Cylinder.001', me_cylinder_010)
ob_cube = bpy.data.objects.new('Cube', me_cube_001)
ob_cylinder_003 = bpy.data.objects.new('Cylinder.003', me_cylinder_004)
ob_cylinder_002 = bpy.data.objects.new('Cylinder.002', me_cylinder_003)
ob_cylinder = bpy.data.objects.new('Cylinder', me_cylinder_001)
ob_lamp = bpy.data.objects.new('Lamp', light_lamp)
ob_camera = bpy.data.objects.new('Camera', cam_camera)

# ---- transforms, parenting, visibility, modifiers, constraints
ob_cube_046.location = (-31.37, 27.7, 13.12)
ob_cube_046.rotation_euler = (-0.255, -0.08689, -3.582)
ob_cube_046.scale = (9.071, 17.73, 9.071)
ob_cube_046.lineart.crease_threshold = 0.0
ob_cube_045.location = (-44.27, 12.05, 30.2)
ob_cube_045.rotation_euler = (-3.918, 4.315, -4.294)
ob_cube_045.scale = (4.788, 9.359, 4.788)
ob_cube_045.lineart.crease_threshold = 0.0
ob_cube_044.location = (-44.27, 12.05, 30.2)
ob_cube_044.rotation_euler = (-2.255, 3.061, -4.621)
ob_cube_044.scale = (4.788, 9.359, 4.788)
ob_cube_044.lineart.crease_threshold = 0.0
ob_cube_043.location = (34.72, 8.693, 19.24)
ob_cube_043.rotation_euler = (-0.5882, 0.2786, -0.238)
ob_cube_043.scale = (9.114, 9.114, 2.751)
ob_cube_043.lineart.crease_threshold = 0.0
ob_cube_042.location = (19.57, 42.62, 23.56)
ob_cube_042.rotation_euler = (1.453, 2.568, -0.1258)
ob_cube_042.scale = (4.521, 8.838, 4.521)
ob_cube_042.lineart.crease_threshold = 0.0
ob_cube_041.location = (6.559, 39.19, 34.49)
ob_cube_041.rotation_euler = (0.5049, 1.695, -3.759)
ob_cube_041.scale = (3.744, 10.47, 4.148)
ob_cube_041.lineart.crease_threshold = 0.0
ob_cube_040.location = (-8.25, 36.52, 28.64)
ob_cube_040.rotation_euler = (-0.8349, 2.621, -2.589)
ob_cube_040.scale = (4.788, 9.359, 4.788)
ob_cube_040.lineart.crease_threshold = 0.0
ob_cube_039.location = (-17.12, 42.1, 16.42)
ob_cube_039.rotation_euler = (2.314, 0.5588, 0.3007)
ob_cube_039.scale = (4.788, 9.359, 4.788)
ob_cube_039.lineart.crease_threshold = 0.0
ob_cube_038.location = (25.11, 40.66, 15.59)
ob_cube_038.rotation_euler = (-1.208, -0.6217, -0.08696)
ob_cube_038.scale = (4.788, 9.359, 4.788)
ob_cube_038.lineart.crease_threshold = 0.0
ob_cube_037.location = (-78.08, -15.01, 6.754)
ob_cube_037.rotation_euler = (-0.2021, -0.235, -3.623)
ob_cube_037.scale = (13.38, 26.15, 13.38)
ob_cube_037.lineart.crease_threshold = 0.0
ob_cube_036.location = (-44.37, 1.686, -10.97)
ob_cube_036.rotation_euler = (0.0, 0.0, -4.543)
ob_cube_036.scale = (24.32, 18.73, 8.763)
ob_cube_036.lineart.crease_threshold = 0.0
ob_cube_035.location = (-15.15, -18.53, -5.784)
ob_cube_035.rotation_euler = (0.0, 0.0, -1.644)
ob_cube_035.scale = (4.655, 9.099, 4.655)
ob_cube_035.lineart.crease_threshold = 0.0
ob_cube_034.location = (30.47, 6.037, 13.14)
ob_cube_034.scale = (2.751, 2.751, 2.751)
ob_cube_034.lineart.crease_threshold = 0.0
ob_cube_033.location = (31.46, 8.678, 13.23)
ob_cube_033.scale = (2.751, 2.751, 2.751)
ob_cube_033.lineart.crease_threshold = 0.0
ob_cube_032.location = (29.32, 11.79, 12.71)
ob_cube_032.scale = (2.751, 2.751, 2.751)
ob_cube_032.lineart.crease_threshold = 0.0
ob_cube_031.location = (27.72, 9.008, 16.33)
ob_cube_031.scale = (2.751, 2.751, 2.751)
ob_cube_031.lineart.crease_threshold = 0.0
ob_cube_030.location = (24.26, -0.1526, 24.21)
ob_cube_030.rotation_euler = (3.891, -0.442, 1.64)
ob_cube_030.scale = (2.751, 2.751, 2.751)
ob_cube_030.lineart.crease_threshold = 0.0
ob_cube_029.location = (21.47, 5.313, 20.47)
ob_cube_029.rotation_euler = (0.5534, 3.399, -1.399)
ob_cube_029.scale = (2.751, 2.751, 2.751)
ob_cube_029.lineart.crease_threshold = 0.0
ob_cube_028.location = (24.27, -4.405, 19.19)
ob_cube_028.scale = (2.751, 2.751, 2.751)
ob_cube_028.lineart.crease_threshold = 0.0
ob_cube_027.location = (32.82, 0.06576, 23.14)
ob_cube_027.scale = (2.751, 2.751, 2.751)
ob_cube_027.lineart.crease_threshold = 0.0
ob_cube_026.location = (37.97, -3.038, 19.46)
ob_cube_026.scale = (2.751, 2.751, 2.751)
ob_cube_026.lineart.crease_threshold = 0.0
ob_cube_025.location = (36.69, -6.112, 14.34)
ob_cube_025.scale = (2.751, 2.751, 2.751)
ob_cube_025.lineart.crease_threshold = 0.0
ob_cube_024.location = (38.72, -1.713, 12.85)
ob_cube_024.scale = (2.751, 2.751, 2.751)
ob_cube_024.lineart.crease_threshold = 0.0
ob_cube_023.location = (37.23, 3.014, 15.52)
ob_cube_023.scale = (2.751, 2.751, 2.751)
ob_cube_023.lineart.crease_threshold = 0.0
ob_cube_022.location = (38.09, 5.988, 13.16)
ob_cube_022.scale = (2.751, 2.751, 2.751)
ob_cube_022.lineart.crease_threshold = 0.0
ob_cube_021.location = (32.49, 5.724, 13.52)
ob_cube_021.scale = (2.751, 2.751, 2.751)
ob_cube_021.lineart.crease_threshold = 0.0
ob_cube_020.location = (27.57, 0.4136, 13.52)
ob_cube_020.scale = (2.751, 2.751, 2.751)
ob_cube_020.lineart.crease_threshold = 0.0
ob_cube_019.location = (41.77, 99.22, -7.243)
ob_cube_019.rotation_euler = (-0.05048, -0.2406, -3.606)
ob_cube_019.scale = (13.38, 26.15, 13.38)
ob_cube_019.lineart.crease_threshold = 0.0
ob_cube_018.location = (-43.88, 76.79, -5.658)
ob_cube_018.rotation_euler = (-0.07036, 0.4166, -3.019)
ob_cube_018.scale = (13.38, 26.15, 13.38)
ob_cube_018.lineart.crease_threshold = 0.0
ob_cube_017.location = (-48.28, 40.2, 0.6441)
ob_cube_017.rotation_euler = (0.1052, -0.9055, -3.908)
ob_cube_017.scale = (13.38, 26.15, 13.38)
ob_cube_017.lineart.crease_threshold = 0.0
ob_cube_016.location = (-56.69, 14.34, 11.41)
ob_cube_016.rotation_euler = (-0.0009976, 0.008108, -4.548)
ob_cube_016.scale = (13.38, 26.15, 13.38)
ob_cube_016.lineart.crease_threshold = 0.0
ob_cube_015.location = (-35.82, -18.83, -10.97)
ob_cube_015.rotation_euler = (0.0, -0.0, -7.084)
ob_cube_015.scale = (8.763, 17.13, 8.763)
ob_cube_015.lineart.crease_threshold = 0.0
_m = ob_cube_015.modifiers.new('Boolean', 'BOOLEAN')
_m.operation = 'UNION'
_m.solver = 'FAST'
ob_cube_014.location = (-23.47, 27.92, -8.181)
ob_cube_014.rotation_euler = (0.0, 0.0, -3.916)
ob_cube_014.scale = (6.677, 13.05, 6.677)
ob_cube_014.lineart.crease_threshold = 0.0
ob_cube_013.location = (-27.5, 5.855, -10.97)
ob_cube_013.rotation_euler = (0.0, -0.0, -3.126)
ob_cube_013.scale = (8.763, 17.13, 8.763)
ob_cube_013.lineart.crease_threshold = 0.0
ob_cube_012.location = (-19.18, -71.8, -13.9)
ob_cube_012.rotation_euler = (0.0, -0.0, -0.7082)
ob_cube_012.scale = (10.67, 20.85, 10.67)
ob_cube_012.lineart.crease_threshold = 0.0
ob_cube_011.location = (10.89, -55.19, -14.46)
ob_cube_011.rotation_euler = (0.0, -0.0, -1.552)
ob_cube_011.scale = (10.67, 20.85, 10.67)
ob_cube_011.lineart.crease_threshold = 0.0
ob_cube_010.location = (26.93, -40.77, -13.01)
ob_cube_010.rotation_euler = (0.5804, -0.03827, -0.7455)
ob_cube_010.scale = (10.67, 20.85, 10.67)
ob_cube_010.lineart.crease_threshold = 0.0
ob_cube_009.location = (27.04, 64.8, -9.13)
ob_cube_009.rotation_euler = (-3.092, -2.853, -0.07343)
ob_cube_009.scale = (10.67, 20.85, 10.67)
ob_cube_009.lineart.crease_threshold = 0.0
ob_cube_008.location = (37.82, 35.08, 1.867)
ob_cube_008.rotation_euler = (0.0, -0.0, 0.5531)
ob_cube_008.scale = (10.67, 20.85, 10.67)
ob_cube_008.lineart.crease_threshold = 0.0
ob_cube_007.location = (37.56, -0.2293, 1.974)
ob_cube_007.rotation_euler = (0.2974, -0.0, 0.0)
ob_cube_007.scale = (10.67, 20.85, 10.67)
ob_cube_007.lineart.crease_threshold = 0.0
ob_cube_006.location = (-16.39, 16.11, 0.3131)
ob_cube_006.scale = (2.751, 2.751, 2.751)
ob_cube_006.lineart.crease_threshold = 0.0
ob_cube_005.location = (-16.53, 21.56, 0.7042)
ob_cube_005.scale = (2.751, 2.751, 2.751)
ob_cube_005.lineart.crease_threshold = 0.0
ob_cube_004.location = (-10.85, 17.76, 0.5533)
ob_cube_004.scale = (2.751, 2.751, 2.751)
ob_cube_004.lineart.crease_threshold = 0.0
ob_cube_003.location = (-14.87, 27.68, -0.09734)
ob_cube_003.scale = (2.751, 2.751, 2.751)
ob_cube_003.lineart.crease_threshold = 0.0
ob_cube_002.location = (-12.14, 23.04, 0.9725)
ob_cube_002.scale = (2.751, 2.751, 2.751)
ob_cube_002.lineart.crease_threshold = 0.0
ob_cube_001.location = (-10.1, 27.95, 2.136)
ob_cube_001.scale = (2.751, 2.751, 2.751)
ob_cube_001.lineart.crease_threshold = 0.0
ob_cylinder_004.location = (10.5, 13.46, 8.656)
ob_cylinder_004.rotation_euler = (0.0, -0.0, 0.8727)
ob_cylinder_004.lineart.crease_threshold = 0.0
ob_cylinder_006.location = (17.37, 10.98, 9.62)
ob_cylinder_006.rotation_euler = (0.0, -0.0, 0.5236)
ob_cylinder_006.lineart.crease_threshold = 0.0
ob_cylinder_001.location = (13.13, 18.61, 6.738)
ob_cylinder_001.lineart.crease_threshold = 0.0
ob_cube.location = (6.463, 22.53, 5.63)
ob_cube.lineart.crease_threshold = 0.0
ob_cylinder_003.location = (11.02, 7.904, 13.86)
ob_cylinder_003.lineart.crease_threshold = 0.0
ob_cylinder_002.location = (14.63, 5.259, 15.4)
ob_cylinder_002.lineart.crease_threshold = 0.0
ob_cylinder.location = (0.0, 0.0, 0.0)
ob_cylinder.lineart.crease_threshold = 0.0
ob_lamp.location = (4.076, 1.005, 5.904)
ob_lamp.rotation_euler = (0.6503, 0.05522, 1.866)
ob_lamp.lock_rotations_4d = False
ob_lamp.empty_display_type = 'ARROWS'
ob_lamp.color = (0.0, 0.0, 0.0, 0.0)
ob_lamp.lineart.crease_threshold = 0.0
ob_camera.location = (7.481, -6.508, 5.344)
ob_camera.rotation_euler = (1.109, 0.0, 0.8149)
ob_camera.lock_rotations_4d = False
ob_camera.empty_display_type = 'ARROWS'
ob_camera.color = (0.0, 0.0, 0.0, 0.0)
ob_camera.display_type = 'WIRE'
ob_camera.lineart.crease_threshold = 0.0

# ---- collection membership
col_collection_1.objects.link(ob_cube_046)
col_collection_1.objects.link(ob_cube_045)
col_collection_1.objects.link(ob_cube_044)
col_collection_1.objects.link(ob_cube_043)
col_collection_1.objects.link(ob_cube_042)
col_collection_1.objects.link(ob_cube_041)
col_collection_1.objects.link(ob_cube_040)
col_collection_1.objects.link(ob_cube_039)
col_collection_1.objects.link(ob_cube_038)
col_collection_1.objects.link(ob_cube_037)
col_collection_1.objects.link(ob_cube_036)
col_collection_1.objects.link(ob_cube_035)
col_collection_1.objects.link(ob_cube_034)
col_collection_1.objects.link(ob_cube_033)
col_collection_1.objects.link(ob_cube_032)
col_collection_1.objects.link(ob_cube_031)
col_collection_1.objects.link(ob_cube_030)
col_collection_1.objects.link(ob_cube_029)
col_collection_1.objects.link(ob_cube_028)
col_collection_1.objects.link(ob_cube_027)
col_collection_1.objects.link(ob_cube_026)
col_collection_1.objects.link(ob_cube_025)
col_collection_1.objects.link(ob_cube_024)
col_collection_1.objects.link(ob_cube_023)
col_collection_1.objects.link(ob_cube_022)
col_collection_1.objects.link(ob_cube_021)
col_collection_1.objects.link(ob_cube_020)
col_collection_1.objects.link(ob_cube_019)
col_collection_1.objects.link(ob_cube_018)
col_collection_1.objects.link(ob_cube_017)
col_collection_1.objects.link(ob_cube_016)
col_collection_1.objects.link(ob_cube_015)
col_collection_1.objects.link(ob_cube_014)
col_collection_1.objects.link(ob_cube_013)
col_collection_1.objects.link(ob_cube_012)
col_collection_1.objects.link(ob_cube_011)
col_collection_1.objects.link(ob_cube_010)
col_collection_1.objects.link(ob_cube_009)
col_collection_1.objects.link(ob_cube_008)
col_collection_1.objects.link(ob_cube_007)
col_collection_1.objects.link(ob_cube_006)
col_collection_1.objects.link(ob_cube_005)
col_collection_1.objects.link(ob_cube_004)
col_collection_1.objects.link(ob_cube_003)
col_collection_1.objects.link(ob_cube_002)
col_collection_1.objects.link(ob_cube_001)
col_collection_1.objects.link(ob_cylinder_004)
col_collection_1.objects.link(ob_cylinder_006)
col_collection_1.objects.link(ob_cylinder_001)
col_collection_1.objects.link(ob_cube)
col_collection_1.objects.link(ob_cylinder_003)
col_collection_1.objects.link(ob_cylinder_002)
col_collection_1.objects.link(ob_cylinder)
col_collection_1.objects.link(ob_lamp)
col_collection_1.objects.link(ob_camera)

# ---- scene / render settings (as saved in the file)
scene.camera = ob_camera
scene.frame_start = 1; scene.frame_end = 250; scene.frame_set(0)
scene.render.engine = 'BLENDER_EEVEE_NEXT'
scene.render.resolution_percentage = 50
scene.render.dither_intensity = 0.0
scene.cycles.use_denoising = False
scene.cycles.samples = 128
scene.cycles.sampling_pattern = 'TABULATED_SOBOL'
scene.cycles.use_adaptive_sampling = False
scene.cycles.use_light_tree = False
scene.cycles.blur_glossy = 0.0
scene.cycles.sample_clamp_indirect = 0.0
scene.view_settings.view_transform = 'Standard'
bpy.context.view_layer.update()
